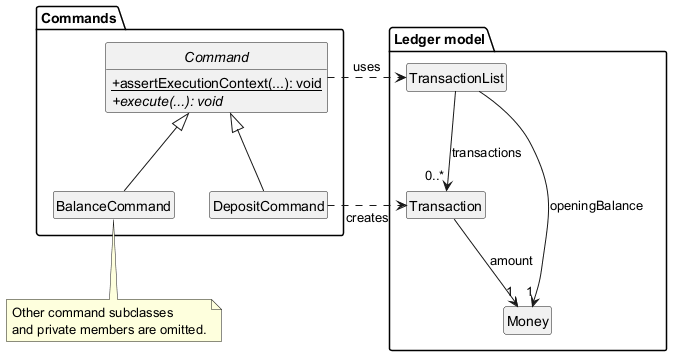

The diagram above was rendered by PlantUML. Its source (embedded in the PNG):
@startuml CommandClassDiagram
' @@author naieel04
' Representative command inheritance and ledger references.
' Logical groups are shown, not the full Java package structure.
hide circle
hide empty members
skinparam classAttributeIconSize 0

package "Commands" {
    abstract class Command {
        + {static} assertExecutionContext(...): void
        + {abstract} execute(...): void
    }

    class BalanceCommand
    class DepositCommand
}

package "Ledger model" {
    class TransactionList
    class Transaction
    class Money
}

Command <|-- BalanceCommand
Command <|-- DepositCommand
Command .right.> TransactionList: uses
DepositCommand .right.> Transaction: creates

' Keep the transaction-creating command nearest the ledger model.
BalanceCommand -[hidden]right-> DepositCommand

TransactionList --> "0..*" Transaction: transactions
TransactionList --> "1" Money: openingBalance
Transaction --> "1" Money: amount

note bottom of BalanceCommand
    Other command subclasses
    and private members are omitted.
end note
@enduml